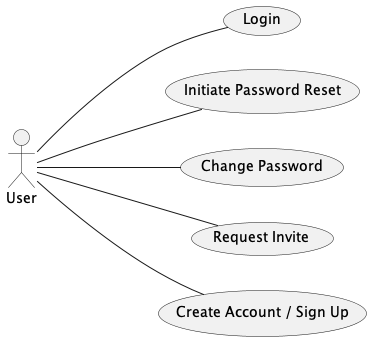

The diagram above was rendered by PlantUML. Its source (embedded in the PNG):
@startuml UserActions
left to right direction
User --- (Login)
User --- (Initiate Password Reset)
User --- (Change Password)
User --- (Request Invite)
User --- (Create Account / Sign Up)
@enduml